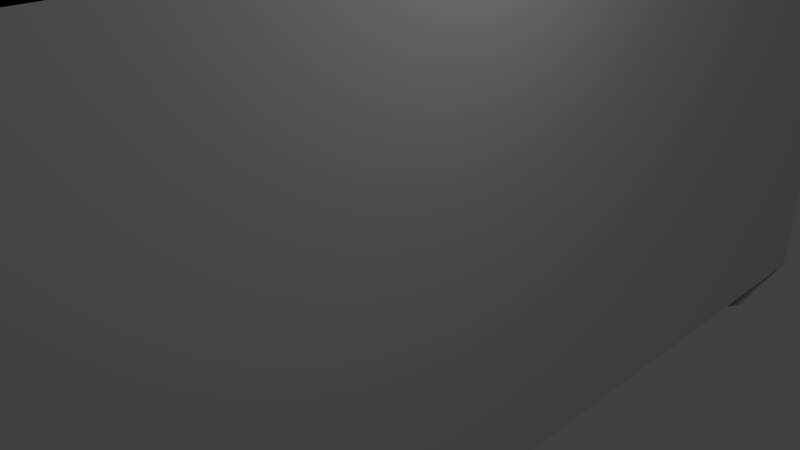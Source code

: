 # Source: stairswall_copy.blend  (saved by Blender 2.69.0; exported with 4.5.12 LTS)
import bpy
from mathutils import Matrix  # noqa: F401  (used for matrix-valued properties, if any)

bpy.ops.wm.read_factory_settings(use_empty=True)
scene = bpy.context.scene
scene.name = 'Scene'

# ---- collections
col_collection_1 = bpy.data.collections.new('Collection 1'); scene.collection.children.link(col_collection_1)

# ---- materials (node trees are filled in below, after node groups)
mat_material = bpy.data.materials.new('Material')
mat_material.alpha_threshold = 0.0
mat_material.use_transparent_shadow = False
mat_material.roughness = 0.5
mat_material.line_color = (0.0, 0.0, 0.0, 1.0)

# ---- material node trees

# ---- world
world_world = bpy.data.worlds.new('World'); scene.world = world_world
world_world.color = (0.05088, 0.05088, 0.05088)
world_world.use_sun_shadow = False
world_world.sun_shadow_jitter_overblur = 0.0
world_world.cycles.sampling_method = 'MANUAL'
world_world.cycles.sample_map_resolution = 256

# ---- cameras
cam_camera = bpy.data.cameras.new('Camera')
cam_camera.clip_end = 100.0
cam_camera.lens = 35.0
cam_camera.sensor_width = 32.0
cam_camera.sensor_height = 18.0
cam_camera.ortho_scale = 7.314
cam_camera.dof.focus_distance = 0.0
cam_camera.dof.aperture_fstop = 128.0

# ---- lights
light_lamp = bpy.data.lights.new('Lamp', 'POINT')
light_lamp.transmission_factor = 0.0
light_lamp.cutoff_distance = 30.0
light_lamp.energy = 100.0
light_lamp.shadow_buffer_clip_start = 1.001
light_lamp.shadow_soft_size = 0.1
light_lamp.shadow_maximum_resolution = 0.006
light_lamp.use_absolute_resolution = True
light_lamp.cycles.use_multiple_importance_sampling = False

# ---- meshes
me_cube = bpy.data.meshes.new('Cube')
me_cube.from_pydata([(1.0, -3.005, 0.01001), (1.0, -5.005, 0.01001), (-1.0, -5.005, 0.01001), (-1.0, -4.633, 0.01001), (1.0, -3.005, 2.991), (-1.0, -5.005, 2.991), (-1.0, -4.633, 2.991), (1.0, -6.015, 0.01001), (-1.0, -6.015, 0.01001), (1.0, -6.015, 2.991), (-1.0, -6.015, 2.991), (1.0, -0.9822, 0.01001), (-0.9963, 6.527, 2.987), (1.0, -0.9822, 2.991), (-1.0, -0.9822, 0.01001), (1.0, -0.4725, -0.01683), (-1.0, -0.4725, -0.01683), (-2.996, 6.527, 2.987), (1.0, -0.4725, -0.2168), (-1.0, -0.4725, -0.2168), (-2.996, 6.527, 2.787), (-2.996, 5.027, 2.387), (1.0, 0.0275, -0.2168), (-1.0, 0.0275, -0.2168), (-0.9963, 5.027, 2.387), (1.0, 0.0275, -0.4168), (-1.0, 0.0275, -0.4168), (-2.996, 5.027, 2.187), (-0.9963, 5.027, 2.187), (1.0, 0.5275, -0.4168), (-1.0, 0.5275, -0.4168), (-2.996, 4.527, 2.187), (-0.9963, 4.527, 2.187), (1.0, 0.5275, -0.6168), (-1.0, 0.5275, -0.6168), (-2.996, 4.527, 1.987), (-0.9963, 4.527, 1.987), (1.0, 1.027, -0.6168), (-1.0, 1.028, -0.6168), (-2.996, 4.027, 1.987), (-0.9963, 4.027, 1.987), (1.0, 1.027, -0.8168), (-1.0, 1.028, -0.8168), (-2.996, 4.027, 1.787), (-0.9963, 4.027, 1.787), (1.0, 1.527, -0.8168), (-1.0, 1.528, -0.8168), (-2.996, 3.527, 1.787), (-0.9963, 3.527, 1.787), (1.0, 1.527, -1.017), (-1.0, 1.528, -1.017), (-2.996, 3.527, 1.587), (-0.9963, 3.527, 1.587), (1.0, 2.027, -1.017), (-1.0, 2.028, -1.017), (-2.996, 3.027, 1.587), (-0.9963, 3.027, 1.587), (1.0, 2.027, -1.217), (-1.0, 2.028, -1.217), (-2.996, 3.027, 1.387), (-0.9963, 3.027, 1.387), (1.0, 2.527, -1.217), (-1.0, 2.528, -1.217), (-2.996, 2.527, 1.387), (-0.9963, 2.527, 1.387), (1.0, 2.527, -1.417), (-1.0, 2.528, -1.417), (-2.996, 2.527, 1.187), (-0.9963, 2.527, 1.187), (1.0, 3.027, -1.417), (-1.0, 3.028, -1.417), (-2.996, 2.027, 1.187), (-0.9963, 2.027, 1.187), (1.0, 3.027, -1.617), (-1.0, 3.028, -1.617), (-2.996, 2.027, 0.9867), (-0.9963, 2.027, 0.9867), (1.0, 3.527, -1.617), (-1.0, 3.528, -1.617), (-2.996, 1.527, 0.9867), (-0.9963, 1.527, 0.9867), (1.0, 3.527, -1.817), (-1.0, 3.528, -1.817), (-2.996, 1.527, 0.7867), (-0.9963, 1.527, 0.7867), (1.0, 4.027, -1.817), (-1.0, 4.028, -1.817), (-2.996, 1.027, 0.7867), (-0.9963, 1.027, 0.7867), (1.0, 4.027, -2.017), (-1.0, 4.028, -2.017), (-2.996, 1.027, 0.5867), (-0.9963, 1.027, 0.5867), (1.0, 4.527, -2.017), (-1.0, 4.528, -2.017), (-2.996, 0.5274, 0.5867), (-0.9963, 0.5274, 0.5867), (1.0, 4.527, -2.217), (-1.0, 4.528, -2.217), (-2.996, 0.5274, 0.3867), (-0.9963, 0.5274, 0.3867), (1.0, 5.027, -2.217), (-1.0, 5.028, -2.217), (-2.996, 0.0274, 0.3867), (-0.9963, 0.0274, 0.3867), (1.0, 5.027, -2.417), (-1.0, 5.028, -2.417), (-2.996, 0.0274, 0.1867), (-0.9963, 0.0274, 0.1867), (1.0, 5.527, -2.417), (-1.0, 5.528, -2.417), (-2.996, -0.4726, 0.1867), (-0.9963, -0.4726, 0.1867), (-0.9963, 6.527, 2.787), (-0.9963, 6.027, 2.787), (-2.996, -0.4726, -0.01333), (1.0, -3.005, 3.994), (1.0, -5.005, 3.994), (-1.0, -5.005, 3.994), (-1.0, -4.633, 3.994), (1.0, -6.015, 3.994), (-1.0, -6.015, 3.994), (1.0, -0.9822, 3.994), (-2.996, -0.9726, -0.01333), (-2.996, -4.617, -0.01333), (-2.996, 6.027, 2.787), (-2.996, 6.027, 2.587), (-0.9963, 6.027, 2.587), (-0.9963, 5.527, 2.587), (-2.996, 5.527, 2.587), (-2.996, 5.527, 2.387), (-2.996, -4.617, 3.994), (-0.9963, 5.527, 2.387), (-3.0, -6.015, -4.007), (-3.0, -6.015, 0.007103), (-2.996, -0.9726, -0.4765), (-2.996, -0.4726, -0.4765), (-2.996, 0.007632, 0.008737), (-0.9963, 0.007632, 0.008737), (1.0, -6.015, -0.4556), (-1.0, -6.015, -0.4556), (1.0, -0.9766, -0.4556), (-1.0, -0.9766, -0.4556), (-0.9963, 7.027, 2.987), (-2.996, 7.027, 2.987), (-0.9963, 7.027, 3.187), (-2.996, 7.027, 3.187), (-0.9963, 7.527, 3.187), (-2.996, 7.527, 3.187), (-0.9963, 7.527, 3.387), (-2.996, 7.527, 3.387), (-0.9963, 8.027, 3.387), (-2.996, 8.027, 3.387), (-0.9963, 8.027, 3.587), (-2.996, 8.027, 3.587), (-0.9963, 8.527, 3.587), (-2.996, 8.527, 3.587), (-0.9963, 8.527, 3.787), (-2.996, 8.527, 3.787), (-0.9963, 9.027, 3.787), (-2.996, 9.027, 3.787), (-0.9963, 9.027, 3.987), (-2.996, 9.027, 3.987), (-0.9963, 11.01, 3.987), (-2.996, 11.01, 3.987), (1.0, 5.527, -2.617), (-1.0, 5.528, -2.617), (1.0, 6.027, -2.617), (-1.0, 6.028, -2.617), (1.0, 6.027, -2.817), (-1.0, 6.028, -2.817), (1.0, 6.527, -2.817), (-1.0, 6.528, -2.817), (1.0, 6.527, -3.017), (-1.0, 6.528, -3.017), (1.0, 7.027, -3.017), (-1.0, 7.028, -3.017), (1.0, 7.027, -3.217), (-1.0, 7.028, -3.217), (1.0, 7.527, -3.217), (-1.0, 7.528, -3.217), (1.0, 7.527, -3.417), (-1.0, 7.528, -3.417), (1.0, 8.028, -3.417), (-1.0, 8.028, -3.417), (1.0, 8.028, -3.617), (-1.0, 8.028, -3.617), (1.0, 8.528, -3.617), (-1.0, 8.528, -3.617), (1.0, 8.528, -3.817), (-1.0, 8.528, -3.817), (1.0, 9.028, -3.817), (-1.0, 9.028, -3.817), (1.0, 9.028, -4.017), (-1.0, 9.028, -4.017), (1.0, 11.01, -4.017), (-1.0, 11.01, -4.017), (1.0, -6.015, -4.007), (1.0, 11.0, 3.994), (-2.996, 11.01, -4.017), (1.0, -0.4793, -0.4556), (-1.0, -0.4793, -0.4556), (1.0, 9.028, -4.232), (-1.0, 9.028, -4.232), (-3.0, -6.015, -0.456), (-2.996, -6.017, 3.994)], [(8, 134)], [(152, 151, 153, 154), (150, 149, 151, 152), (4, 116, 122, 13), (2, 3, 6, 5), (5, 10, 8, 2), (140, 142, 141, 139), (8, 7, 139, 140), (148, 147, 149, 150), (146, 145, 147, 148), (144, 143, 145, 146), (17, 12, 143, 144), (15, 18, 19, 16), (20, 113, 12, 17), (18, 22, 23, 19), (22, 25, 26, 23), (28, 27, 31, 32), (25, 29, 30, 26), (32, 31, 35, 36), (29, 33, 34, 30), (36, 35, 39, 40), (33, 37, 38, 34), (40, 39, 43, 44), (37, 41, 42, 38), (44, 43, 47, 48), (41, 45, 46, 42), (48, 47, 51, 52), (45, 49, 50, 46), (52, 51, 55, 56), (125, 114, 113, 20), (49, 53, 54, 50), (56, 55, 59, 60), (105, 109, 110, 106), (108, 107, 111, 112), (53, 57, 58, 54), (60, 59, 63, 64), (104, 103, 107, 108), (101, 105, 106, 102), (57, 61, 62, 58), (64, 63, 67, 68), (97, 101, 102, 98), (100, 99, 103, 104), (61, 65, 66, 62), (68, 67, 71, 72), (96, 95, 99, 100), (93, 97, 98, 94), (65, 69, 70, 66), (72, 71, 75, 76), (89, 93, 94, 90), (92, 91, 95, 96), (69, 73, 74, 70), (76, 75, 79, 80), (88, 87, 91, 92), (85, 89, 90, 86), (73, 77, 78, 74), (80, 79, 83, 84), (81, 85, 86, 82), (84, 83, 87, 88), (77, 81, 82, 78), (5, 118, 121, 10), (10, 121, 120, 9), (6, 119, 118, 5), (126, 127, 114, 125), (129, 128, 127, 126), (124, 131, 119, 3), (130, 132, 128, 129), (115, 123, 135, 136), (11, 14, 3, 2, 8, 7, 1, 0), (3, 14, 123, 124), (16, 14, 11, 15), (165, 167, 169, 171, 173, 175, 177, 179, 181, 183, 185, 187, 189, 191, 193, 197, 139, 141, 11, 15, 18, 22, 25, 29, 33, 37, 41, 45, 49, 53, 57, 61, 65, 69, 73, 77, 81, 85, 89, 93, 97, 101, 105, 109), (0, 11, 141, 139, 7, 1), (0, 4, 13, 11), (154, 153, 155, 156), (156, 155, 157, 158), (158, 157, 159, 160), (160, 159, 161, 162), (162, 161, 163, 164), (110, 109, 165, 166), (166, 165, 167, 168), (168, 167, 169, 170), (170, 169, 171, 172), (172, 171, 173, 174), (174, 173, 175, 176), (176, 175, 177, 178), (178, 177, 179, 180), (180, 179, 181, 182), (182, 181, 183, 184), (184, 183, 185, 186), (186, 185, 187, 188), (188, 187, 189, 190), (190, 189, 191, 192), (192, 191, 193, 194), (194, 193, 195, 196), (112, 111, 115, 16), (115, 137, 138, 16), (16, 115, 123, 14), (24, 21, 27, 28), (21, 24, 132, 130), (198, 195, 193, 191, 189, 187, 185, 183, 181, 179, 177, 175, 173, 171, 169, 167, 165, 109, 105, 101, 97, 93, 89, 85, 81, 77, 73, 69, 65, 61, 57, 53, 49, 45, 41, 37, 33, 29, 25, 22, 18, 15, 11, 13, 122), (148, 146, 144, 17, 20, 125, 126, 129, 130, 21, 27, 31, 35, 39, 43, 47, 51, 55, 59, 63, 67, 71, 75, 79, 83, 87, 91, 95, 99, 103, 107, 111, 115, 123, 124, 134, 133, 199, 164, 162, 160, 158, 156, 154, 152, 150), (136, 201, 142, 135), (141, 142, 201, 200), (201, 203, 202, 200), (148, 146, 144, 17, 20, 125, 126, 129, 130, 21, 27, 31, 35, 39, 43, 47, 51, 55, 59, 63, 67, 71, 75, 79, 83, 87, 91, 95, 99, 103, 107, 111, 115, 123, 124, 131, 164, 162, 160, 158, 156, 154, 152, 150), (202, 203, 196, 195), (140, 142, 201, 19, 16, 14, 8), (110, 166, 168, 170, 172, 174, 176, 178, 180, 182, 184, 186, 188, 190, 192, 194, 196, 203, 201, 19, 23, 26, 30, 34, 38, 42, 46, 50, 54, 58, 62, 66, 70, 74, 78, 82, 86, 90, 94, 98, 102, 106), (145, 143, 12, 113, 114, 127, 128, 132, 24, 28, 32, 36, 40, 44, 48, 52, 56, 60, 64, 68, 72, 76, 80, 84, 88, 92, 96, 100, 104, 108, 112, 16, 138, 163, 161, 159, 157, 155, 153, 151, 149, 147), (163, 138, 137, 164), (150, 152, 154, 156, 158, 162, 164, 131, 124, 123, 115, 111, 107, 103, 99, 95, 91, 87, 83, 79, 75, 71, 67, 63, 59, 55, 51, 47, 43, 39, 35, 31, 27, 21, 130, 129, 126, 125, 20, 17, 144, 146, 148), (0, 1, 7, 9, 120, 117, 116, 4), (158, 160, 162), (164, 199, 196, 195, 198, 163), (204, 135, 142, 140), (19, 201, 136, 115, 16), (139, 197, 133, 134, 204, 140), (118, 119, 131, 205, 121)])
me_cube.materials.append(mat_material)
me_cube.use_remesh_preserve_volume = False
me_cube.use_remesh_preserve_attributes = False
me_cube.use_mirror_vertex_groups = False
me_cube.update()

# ---- objects
ob_cube = bpy.data.objects.new('Cube', me_cube)
ob_lamp = bpy.data.objects.new('Lamp', light_lamp)
ob_camera = bpy.data.objects.new('Camera', cam_camera)

# ---- transforms, parenting, visibility, modifiers, constraints
ob_cube.location = (0.0, 0.0, 0.0)
ob_cube.lock_rotations_4d = False
ob_cube.empty_display_type = 'ARROWS'
ob_cube.lineart.crease_threshold = 0.0
ob_lamp.location = (4.076, 1.005, 5.904)
ob_lamp.rotation_euler = (0.6503, 0.05522, 1.866)
ob_lamp.lock_rotations_4d = False
ob_lamp.empty_display_type = 'ARROWS'
ob_lamp.color = (0.0, 0.0, 0.0, 0.0)
ob_lamp.lineart.crease_threshold = 0.0
ob_camera.location = (7.481, -6.508, 5.344)
ob_camera.rotation_euler = (1.109, 0.01082, 0.8149)
ob_camera.lock_rotations_4d = False
ob_camera.empty_display_type = 'ARROWS'
ob_camera.color = (0.0, 0.0, 0.0, 0.0)
ob_camera.display_type = 'WIRE'
ob_camera.lineart.crease_threshold = 0.0

# ---- collection membership
col_collection_1.objects.link(ob_cube)
col_collection_1.objects.link(ob_lamp)
col_collection_1.objects.link(ob_camera)

# ---- scene / render settings (as saved in the file)
scene.camera = ob_camera
scene.frame_start = 1; scene.frame_end = 250; scene.frame_set(1)
scene.render.engine = 'BLENDER_EEVEE_NEXT'
scene.render.image_settings.compression = 90
scene.render.resolution_percentage = 50
scene.render.dither_intensity = 0.0
scene.cycles.use_denoising = False
scene.cycles.samples = 10
scene.cycles.sampling_pattern = 'TABULATED_SOBOL'
scene.cycles.light_sampling_threshold = 0.0
scene.cycles.use_adaptive_sampling = False
scene.cycles.use_light_tree = False
scene.cycles.blur_glossy = 0.0
scene.cycles.volume_bounces = 1
scene.cycles.pixel_filter_type = 'GAUSSIAN'
scene.cycles.sample_clamp_indirect = 0.0
scene.view_settings.view_transform = 'Standard'
bpy.context.view_layer.update()
